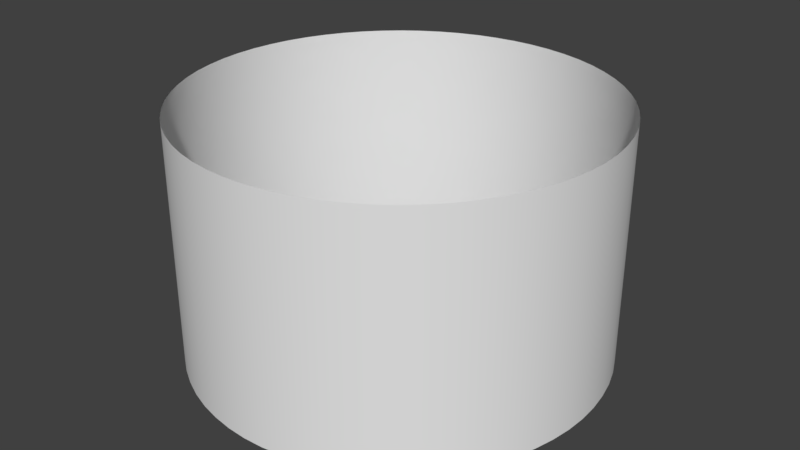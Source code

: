 # Source: strip2.blend  (saved by Blender 2.79.0; exported with 4.5.12 LTS)
import bpy
from mathutils import Matrix  # noqa: F401  (used for matrix-valued properties, if any)

bpy.ops.wm.read_factory_settings(use_empty=True)
scene = bpy.context.scene
scene.name = 'Scene'

# ---- collections
col_collection_1 = bpy.data.collections.new('Collection 1'); scene.collection.children.link(col_collection_1)

# ---- world
world_world = bpy.data.worlds.new('World'); scene.world = world_world
world_world.color = (0.05088, 0.05088, 0.05088)
world_world.use_sun_shadow = False
world_world.sun_shadow_jitter_overblur = 0.0
world_world.cycles.sampling_method = 'MANUAL'

# ---- meshes
me_cylinder = bpy.data.meshes.new('Cylinder')
me_cylinder.from_pydata([(4.917e-05, 163.0, -96.0), (4.917e-05, 163.0, 96.0), (15.97, 162.2, -96.0), (15.97, 162.2, 96.0), (31.79, 159.8, -96.0), (31.79, 159.8, 96.0), (47.31, 156.0, -96.0), (47.31, 156.0, 96.0), (62.37, 150.6, -96.0), (62.37, 150.6, 96.0), (76.83, 143.7, -96.0), (76.83, 143.7, 96.0), (90.54, 135.5, -96.0), (90.54, 135.5, 96.0), (103.4, 126.0, -96.0), (103.4, 126.0, 96.0), (115.2, 115.2, -96.0), (115.2, 115.2, 96.0), (126.0, 103.4, -96.0), (126.0, 103.4, 96.0), (135.5, 90.54, -96.0), (135.5, 90.54, 96.0), (143.7, 76.83, -96.0), (143.7, 76.83, 96.0), (150.6, 62.37, -96.0), (150.6, 62.37, 96.0), (156.0, 47.31, -96.0), (156.0, 47.31, 96.0), (159.8, 31.79, -96.0), (159.8, 31.79, 96.0), (162.2, 15.97, -96.0), (162.2, 15.97, 96.0), (163.0, -1.07e-05, -96.0), (163.0, -1.07e-05, 96.0), (162.2, -15.97, -96.0), (162.2, -15.97, 96.0), (159.8, -31.79, -96.0), (159.8, -31.79, 96.0), (156.0, -47.31, -96.0), (156.0, -47.31, 96.0), (150.6, -62.37, -96.0), (150.6, -62.37, 96.0), (143.7, -76.83, -96.0), (143.7, -76.83, 96.0), (135.5, -90.54, -96.0), (135.5, -90.54, 96.0), (126.0, -103.4, -96.0), (126.0, -103.4, 96.0), (115.2, -115.2, -96.0), (115.2, -115.2, 96.0), (103.4, -126.0, -96.0), (103.4, -126.0, 96.0), (90.54, -135.5, -96.0), (90.54, -135.5, 96.0), (76.83, -143.7, -96.0), (76.83, -143.7, 96.0), (62.37, -150.6, -96.0), (62.37, -150.6, 96.0), (47.31, -156.0, -96.0), (47.31, -156.0, 96.0), (31.79, -159.8, -96.0), (31.79, -159.8, 96.0), (15.97, -162.2, -96.0), (15.97, -162.2, 96.0), (-8.164e-05, -163.0, -96.0), (-8.164e-05, -163.0, 96.0), (-15.97, -162.2, -96.0), (-15.97, -162.2, 96.0), (-31.79, -159.8, -96.0), (-31.79, -159.8, 96.0), (-47.31, -156.0, -96.0), (-47.31, -156.0, 96.0), (-62.37, -150.6, -96.0), (-62.37, -150.6, 96.0), (-76.83, -143.7, -96.0), (-76.83, -143.7, 96.0), (-90.54, -135.5, -96.0), (-90.54, -135.5, 96.0), (-103.4, -126.0, -96.0), (-103.4, -126.0, 96.0), (-115.2, -115.2, -96.0), (-115.2, -115.2, 96.0), (-126.0, -103.4, -96.0), (-126.0, -103.4, 96.0), (-135.5, -90.54, -96.0), (-135.5, -90.54, 96.0), (-143.7, -76.83, -96.0), (-143.7, -76.83, 96.0), (-150.6, -62.37, -96.0), (-150.6, -62.37, 96.0), (-156.0, -47.31, -96.0), (-156.0, -47.31, 96.0), (-159.8, -31.79, -96.0), (-159.8, -31.79, 96.0), (-162.2, -15.97, -96.0), (-162.2, -15.97, 96.0), (-163.0, -5.991e-05, -96.0), (-163.0, -5.991e-05, 96.0), (-162.2, 15.97, -96.0), (-162.2, 15.97, 96.0), (-159.8, 31.79, -96.0), (-159.8, 31.79, 96.0), (-156.0, 47.31, -96.0), (-156.0, 47.31, 96.0), (-150.6, 62.37, -96.0), (-150.6, 62.37, 96.0), (-143.7, 76.83, -96.0), (-143.7, 76.83, 96.0), (-135.5, 90.54, -96.0), (-135.5, 90.54, 96.0), (-126.0, 103.4, -96.0), (-126.0, 103.4, 96.0), (-115.2, 115.2, -96.0), (-115.2, 115.2, 96.0), (-103.4, 126.0, -96.0), (-103.4, 126.0, 96.0), (-90.54, 135.5, -96.0), (-90.54, 135.5, 96.0), (-76.83, 143.7, -96.0), (-76.83, 143.7, 96.0), (-62.37, 150.6, -96.0), (-62.37, 150.6, 96.0), (-47.31, 156.0, -96.0), (-47.31, 156.0, 96.0), (-31.8, 159.8, -96.0), (-31.8, 159.8, 96.0), (-15.97, 162.2, -96.0), (-15.97, 162.2, 96.0)], [], [(0, 1, 3, 2), (2, 3, 5, 4), (4, 5, 7, 6), (6, 7, 9, 8), (8, 9, 11, 10), (10, 11, 13, 12), (12, 13, 15, 14), (14, 15, 17, 16), (16, 17, 19, 18), (18, 19, 21, 20), (20, 21, 23, 22), (22, 23, 25, 24), (24, 25, 27, 26), (26, 27, 29, 28), (28, 29, 31, 30), (30, 31, 33, 32), (32, 33, 35, 34), (34, 35, 37, 36), (36, 37, 39, 38), (38, 39, 41, 40), (40, 41, 43, 42), (42, 43, 45, 44), (44, 45, 47, 46), (46, 47, 49, 48), (48, 49, 51, 50), (50, 51, 53, 52), (52, 53, 55, 54), (54, 55, 57, 56), (56, 57, 59, 58), (58, 59, 61, 60), (60, 61, 63, 62), (62, 63, 65, 64), (64, 65, 67, 66), (66, 67, 69, 68), (68, 69, 71, 70), (70, 71, 73, 72), (72, 73, 75, 74), (74, 75, 77, 76), (76, 77, 79, 78), (78, 79, 81, 80), (80, 81, 83, 82), (82, 83, 85, 84), (84, 85, 87, 86), (86, 87, 89, 88), (88, 89, 91, 90), (90, 91, 93, 92), (92, 93, 95, 94), (94, 95, 97, 96), (96, 97, 99, 98), (98, 99, 101, 100), (100, 101, 103, 102), (102, 103, 105, 104), (104, 105, 107, 106), (106, 107, 109, 108), (108, 109, 111, 110), (110, 111, 113, 112), (112, 113, 115, 114), (114, 115, 117, 116), (116, 117, 119, 118), (118, 119, 121, 120), (120, 121, 123, 122), (122, 123, 125, 124), (124, 125, 127, 126), (126, 127, 1, 0)])
me_cylinder.polygons.foreach_set('use_smooth', [True] * 64)
_uv = me_cylinder.uv_layers.new(name='UVMap')
_uv.uv.foreach_set('vector', [0.5, 6.646e-06, 0.5, 1.0, 0.4844, 1.0, 0.4844, 6.646e-06, 0.4844, 6.646e-06, 0.4844, 1.0, 0.4688, 1.0, 0.4688, 6.646e-06, 0.4688, 6.646e-06, 0.4688, 1.0, 0.4531, 1.0, 0.4531, 6.646e-06, 0.4531, 6.646e-06, 0.4531, 1.0, 0.4375, 1.0, 0.4375, 6.646e-06, 0.4375, 6.646e-06, 0.4375, 1.0, 0.4219, 1.0, 0.4219, 6.646e-06, 0.4219, 6.646e-06, 0.4219, 1.0, 0.4063, 1.0, 0.4063, 6.646e-06, 0.4063, 6.646e-06, 0.4063, 1.0, 0.3906, 1.0, 0.3906, 6.646e-06, 0.3906, 6.646e-06, 0.3906, 1.0, 0.375, 1.0, 0.375, 6.646e-06, 0.375, 6.646e-06, 0.375, 1.0, 0.3594, 1.0, 0.3594, 6.646e-06, 0.3594, 6.646e-06, 0.3594, 1.0, 0.3438, 1.0, 0.3438, 6.646e-06, 0.3438, 6.646e-06, 0.3438, 1.0, 0.3281, 1.0, 0.3281, 6.646e-06, 0.3281, 6.646e-06, 0.3281, 1.0, 0.3125, 1.0, 0.3125, 6.646e-06, 0.3125, 6.646e-06, 0.3125, 1.0, 0.2969, 1.0, 0.2969, 6.646e-06, 0.2969, 6.646e-06, 0.2969, 1.0, 0.2813, 1.0, 0.2813, 6.646e-06, 0.2813, 6.646e-06, 0.2813, 1.0, 0.2656, 1.0, 0.2656, 6.646e-06, 0.2656, 6.646e-06, 0.2656, 1.0, 0.25, 1.0, 0.25, 6.646e-06, 0.25, 6.646e-06, 0.25, 1.0, 0.2344, 1.0, 0.2344, 6.646e-06, 0.2344, 6.646e-06, 0.2344, 1.0, 0.2188, 1.0, 0.2188, 6.646e-06, 0.2188, 6.646e-06, 0.2188, 1.0, 0.2031, 1.0, 0.2031, 6.646e-06, 0.2031, 6.646e-06, 0.2031, 1.0, 0.1875, 1.0, 0.1875, 6.646e-06, 0.1875, 6.646e-06, 0.1875, 1.0, 0.1719, 1.0, 0.1719, 6.646e-06, 0.1719, 6.646e-06, 0.1719, 1.0, 0.1563, 1.0, 0.1563, 6.676e-06, 0.1563, 6.676e-06, 0.1563, 1.0, 0.1406, 1.0, 0.1406, 6.676e-06, 0.1406, 6.676e-06, 0.1406, 1.0, 0.125, 1.0, 0.125, 6.676e-06, 0.125, 6.676e-06, 0.125, 1.0, 0.1094, 1.0, 0.1094, 6.676e-06, 0.1094, 6.676e-06, 0.1094, 1.0, 0.09376, 1.0, 0.09375, 6.676e-06, 0.09375, 6.676e-06, 0.09376, 1.0, 0.07813, 1.0, 0.07813, 6.676e-06, 0.07813, 6.676e-06, 0.07813, 1.0, 0.06251, 1.0, 0.0625, 6.676e-06, 0.0625, 6.676e-06, 0.06251, 1.0, 0.04688, 1.0, 0.04688, 6.676e-06, 0.04688, 6.676e-06, 0.04688, 1.0, 0.03126, 1.0, 0.03126, 6.676e-06, 0.03126, 6.676e-06, 0.03126, 1.0, 0.01563, 1.0, 0.01563, 6.676e-06, 0.01563, 6.676e-06, 0.01563, 1.0, 6.199e-06, 1.0, 5.066e-06, 6.676e-06, 1.0, 6.616e-06, 1.0, 1.0, 0.9844, 1.0, 0.9844, 6.616e-06, 0.9844, 6.616e-06, 0.9844, 1.0, 0.9687, 1.0, 0.9687, 6.616e-06, 0.9687, 6.616e-06, 0.9687, 1.0, 0.9531, 1.0, 0.9531, 6.616e-06, 0.9531, 6.616e-06, 0.9531, 1.0, 0.9375, 1.0, 0.9375, 6.616e-06, 0.9375, 6.616e-06, 0.9375, 1.0, 0.9219, 1.0, 0.9219, 6.616e-06, 0.9219, 6.616e-06, 0.9219, 1.0, 0.9062, 1.0, 0.9062, 6.616e-06, 0.9062, 6.616e-06, 0.9062, 1.0, 0.8906, 1.0, 0.8906, 6.616e-06, 0.8906, 6.616e-06, 0.8906, 1.0, 0.875, 1.0, 0.875, 6.616e-06, 0.875, 6.616e-06, 0.875, 1.0, 0.8594, 1.0, 0.8594, 6.616e-06, 0.8594, 6.616e-06, 0.8594, 1.0, 0.8437, 1.0, 0.8437, 6.616e-06, 0.8437, 6.616e-06, 0.8437, 1.0, 0.8281, 1.0, 0.8281, 6.676e-06, 0.8281, 6.676e-06, 0.8281, 1.0, 0.8125, 1.0, 0.8125, 6.616e-06, 0.8125, 6.616e-06, 0.8125, 1.0, 0.7969, 1.0, 0.7969, 6.676e-06, 0.7969, 6.676e-06, 0.7969, 1.0, 0.7812, 1.0, 0.7812, 6.616e-06, 0.7812, 6.616e-06, 0.7812, 1.0, 0.7656, 1.0, 0.7656, 6.676e-06, 0.7656, 6.676e-06, 0.7656, 1.0, 0.75, 1.0, 0.75, 6.616e-06, 0.75, 6.616e-06, 0.75, 1.0, 0.7344, 1.0, 0.7344, 6.616e-06, 0.7344, 6.616e-06, 0.7344, 1.0, 0.7187, 1.0, 0.7187, 6.676e-06, 0.7187, 6.676e-06, 0.7187, 1.0, 0.7031, 1.0, 0.7031, 6.616e-06, 0.7031, 6.616e-06, 0.7031, 1.0, 0.6875, 1.0, 0.6875, 6.676e-06, 0.6875, 6.676e-06, 0.6875, 1.0, 0.6719, 1.0, 0.6719, 6.616e-06, 0.6719, 6.616e-06, 0.6719, 1.0, 0.6562, 1.0, 0.6562, 6.676e-06, 0.6562, 6.676e-06, 0.6562, 1.0, 0.6406, 1.0, 0.6406, 6.676e-06, 0.6406, 6.676e-06, 0.6406, 1.0, 0.625, 1.0, 0.625, 6.676e-06, 0.625, 6.676e-06, 0.625, 1.0, 0.6094, 1.0, 0.6094, 6.676e-06, 0.6094, 6.676e-06, 0.6094, 1.0, 0.5938, 1.0, 0.5938, 6.676e-06, 0.5938, 6.676e-06, 0.5938, 1.0, 0.5781, 1.0, 0.5781, 6.676e-06, 0.5781, 6.676e-06, 0.5781, 1.0, 0.5625, 1.0, 0.5625, 6.676e-06, 0.5625, 6.676e-06, 0.5625, 1.0, 0.5469, 1.0, 0.5469, 6.676e-06, 0.5469, 6.676e-06, 0.5469, 1.0, 0.5313, 1.0, 0.5313, 6.676e-06, 0.5313, 6.676e-06, 0.5313, 1.0, 0.5156, 1.0, 0.5156, 6.676e-06, 0.5156, 6.676e-06, 0.5156, 1.0, 0.5, 1.0, 0.5, 6.646e-06])
me_cylinder.use_remesh_preserve_volume = False
me_cylinder.use_remesh_preserve_attributes = False
me_cylinder.use_mirror_vertex_groups = False
me_cylinder.update()

# ---- objects
ob_cylinder = bpy.data.objects.new('Cylinder', me_cylinder)

# ---- transforms, parenting, visibility, modifiers, constraints
ob_cylinder.location = (0.0, 0.0, 0.0)
ob_cylinder.lineart.crease_threshold = 0.0

# ---- collection membership
col_collection_1.objects.link(ob_cylinder)

# ---- scene / render settings (as saved in the file)
scene.frame_start = 1; scene.frame_end = 250; scene.frame_set(1)
scene.render.engine = 'BLENDER_EEVEE_NEXT'
scene.render.resolution_percentage = 50
scene.render.dither_intensity = 0.0
scene.cycles.use_denoising = False
scene.cycles.samples = 128
scene.cycles.sampling_pattern = 'TABULATED_SOBOL'
scene.cycles.use_adaptive_sampling = False
scene.cycles.use_light_tree = False
scene.cycles.blur_glossy = 0.0
scene.cycles.sample_clamp_indirect = 0.0
scene.view_settings.view_transform = 'Standard'
bpy.context.view_layer.update()

# ---- added for rendering (the .blend has no active camera and no usable light): camera, sun
cam_auto = bpy.data.cameras.new('AutoCamera')
cam_auto.lens = 50.0
cam_auto.sensor_width = 36.0
cam_auto.clip_end = 8108.25
ob_auto_camera = bpy.data.objects.new('AutoCamera', cam_auto)
scene.collection.objects.link(ob_auto_camera)
ob_auto_camera.location = (462.01, -554.413, 369.608)
ob_auto_camera.rotation_euler = (1.09748, -7.21219e-08, 0.694738)
scene.camera = ob_auto_camera
light_auto_sun = bpy.data.lights.new('AutoSun', 'SUN')
light_auto_sun.energy = 3.0
light_auto_sun.angle = 0.0523599
ob_auto_sun = bpy.data.objects.new('AutoSun', light_auto_sun)
scene.collection.objects.link(ob_auto_sun)
ob_auto_sun.rotation_euler = (0.872665, 0.174533, 0.523599)
bpy.context.view_layer.update()
